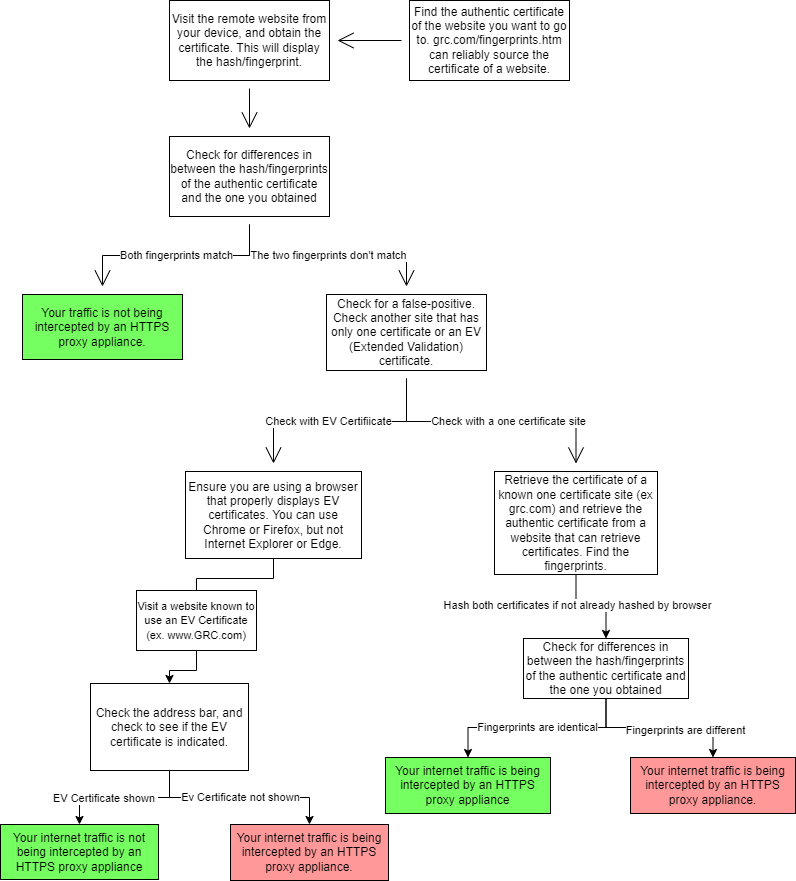

The diagram above was exported from draw.io. Its source (the exported page's mxGraphModel, read from the mxfile embedded in the PNG):
<mxGraphModel dx="1602" dy="1504" grid="0" gridSize="10" guides="1" tooltips="1" connect="1" arrows="1" fold="1" page="0" pageScale="1" pageWidth="850" pageHeight="1100" math="0" shadow="0">
  <root>
    <mxCell id="0" />
    <mxCell id="1" parent="0" />
    <mxCell id="lnc_fLGhbG72BuSEHaOi-5" style="edgeStyle=none;curved=1;rounded=0;orthogonalLoop=1;jettySize=auto;html=1;endArrow=open;startSize=14;endSize=14;sourcePerimeterSpacing=8;targetPerimeterSpacing=8;" parent="1" source="lnc_fLGhbG72BuSEHaOi-1" target="lnc_fLGhbG72BuSEHaOi-4" edge="1">
      <mxGeometry relative="1" as="geometry" />
    </mxCell>
    <mxCell id="lnc_fLGhbG72BuSEHaOi-1" value="Find the authentic certificate of the website you want to go to. grc.com/fingerprints.htm can reliably source the certificate of a website." style="rounded=0;whiteSpace=wrap;html=1;hachureGap=4;" parent="1" vertex="1">
      <mxGeometry x="360" y="313" width="160" height="80" as="geometry" />
    </mxCell>
    <mxCell id="lnc_fLGhbG72BuSEHaOi-7" style="edgeStyle=none;curved=1;rounded=0;orthogonalLoop=1;jettySize=auto;html=1;endArrow=open;startSize=14;endSize=14;sourcePerimeterSpacing=8;targetPerimeterSpacing=8;" parent="1" source="lnc_fLGhbG72BuSEHaOi-4" target="lnc_fLGhbG72BuSEHaOi-6" edge="1">
      <mxGeometry relative="1" as="geometry" />
    </mxCell>
    <mxCell id="lnc_fLGhbG72BuSEHaOi-4" value="Visit the remote website from your device, and obtain the certificate. This will display the hash/fingerprint." style="rounded=0;whiteSpace=wrap;html=1;hachureGap=4;" parent="1" vertex="1">
      <mxGeometry x="120" y="313" width="160" height="80" as="geometry" />
    </mxCell>
    <mxCell id="lnc_fLGhbG72BuSEHaOi-9" value="Both fingerprints match" style="edgeStyle=elbowEdgeStyle;rounded=0;orthogonalLoop=1;jettySize=auto;html=1;endArrow=open;startSize=14;endSize=14;sourcePerimeterSpacing=8;targetPerimeterSpacing=8;elbow=vertical;" parent="1" source="lnc_fLGhbG72BuSEHaOi-6" target="lnc_fLGhbG72BuSEHaOi-8" edge="1">
      <mxGeometry relative="1" as="geometry" />
    </mxCell>
    <mxCell id="lnc_fLGhbG72BuSEHaOi-11" value="The two fingerprints don't match" style="edgeStyle=elbowEdgeStyle;rounded=0;orthogonalLoop=1;jettySize=auto;html=1;endArrow=open;startSize=14;endSize=14;sourcePerimeterSpacing=8;targetPerimeterSpacing=8;elbow=vertical;" parent="1" source="lnc_fLGhbG72BuSEHaOi-6" target="lnc_fLGhbG72BuSEHaOi-10" edge="1">
      <mxGeometry relative="1" as="geometry" />
    </mxCell>
    <mxCell id="lnc_fLGhbG72BuSEHaOi-6" value="Check for differences in between the hash/fingerprints of the authentic certificate and the one you obtained" style="rounded=0;whiteSpace=wrap;html=1;hachureGap=4;" parent="1" vertex="1">
      <mxGeometry x="120" y="449" width="160" height="80" as="geometry" />
    </mxCell>
    <mxCell id="lnc_fLGhbG72BuSEHaOi-8" value="Your traffic is not being intercepted by an HTTPS proxy appliance." style="rounded=0;whiteSpace=wrap;html=1;hachureGap=4;fillColor=#76FF61;" parent="1" vertex="1">
      <mxGeometry x="-27" y="607" width="160" height="65" as="geometry" />
    </mxCell>
    <mxCell id="lnc_fLGhbG72BuSEHaOi-13" value="" style="edgeStyle=elbowEdgeStyle;rounded=0;orthogonalLoop=1;jettySize=auto;html=1;endArrow=open;startSize=14;endSize=14;sourcePerimeterSpacing=8;targetPerimeterSpacing=8;elbow=vertical;" parent="1" source="lnc_fLGhbG72BuSEHaOi-10" target="lnc_fLGhbG72BuSEHaOi-12" edge="1">
      <mxGeometry relative="1" as="geometry" />
    </mxCell>
    <mxCell id="VDKVGMXzHDXHf2LipqzW-8" value="Check with EV Certifiicate" style="edgeLabel;html=1;align=center;verticalAlign=middle;resizable=0;points=[];" parent="lnc_fLGhbG72BuSEHaOi-13" vertex="1" connectable="0">
      <mxGeometry x="0.1284" y="-1" relative="1" as="geometry">
        <mxPoint as="offset" />
      </mxGeometry>
    </mxCell>
    <mxCell id="lnc_fLGhbG72BuSEHaOi-15" style="edgeStyle=elbowEdgeStyle;rounded=0;orthogonalLoop=1;jettySize=auto;html=1;endArrow=open;startSize=14;endSize=14;sourcePerimeterSpacing=8;targetPerimeterSpacing=8;elbow=vertical;" parent="1" source="lnc_fLGhbG72BuSEHaOi-10" target="lnc_fLGhbG72BuSEHaOi-14" edge="1">
      <mxGeometry relative="1" as="geometry" />
    </mxCell>
    <mxCell id="VDKVGMXzHDXHf2LipqzW-9" value="Check with a one certificate site" style="edgeLabel;html=1;align=center;verticalAlign=middle;resizable=0;points=[];" parent="lnc_fLGhbG72BuSEHaOi-15" vertex="1" connectable="0">
      <mxGeometry x="0.1373" y="1" relative="1" as="geometry">
        <mxPoint as="offset" />
      </mxGeometry>
    </mxCell>
    <mxCell id="lnc_fLGhbG72BuSEHaOi-10" value="Check for a false-positive. Check another site that has only one certificate or an EV (Extended Validation) certificate." style="rounded=0;whiteSpace=wrap;html=1;hachureGap=4;" parent="1" vertex="1">
      <mxGeometry x="277" y="607" width="160" height="76" as="geometry" />
    </mxCell>
    <mxCell id="VDKVGMXzHDXHf2LipqzW-1" value="" style="edgeStyle=orthogonalEdgeStyle;rounded=0;orthogonalLoop=1;jettySize=auto;html=1;exitX=0.5;exitY=1;exitDx=0;exitDy=0;startArrow=none;" parent="1" source="Q2rWy2eZQRRDSBd8Yhpk-1" target="VDKVGMXzHDXHf2LipqzW-2" edge="1">
      <mxGeometry relative="1" as="geometry">
        <mxPoint x="211" y="987.1787923177083" as="targetPoint" />
      </mxGeometry>
    </mxCell>
    <mxCell id="lnc_fLGhbG72BuSEHaOi-12" value="Ensure you are using a browser that properly displays EV certificates. You can use Chrome or Firefox, but not Internet Explorer or Edge." style="rounded=0;whiteSpace=wrap;html=1;hachureGap=4;" parent="1" vertex="1">
      <mxGeometry x="136" y="784" width="176" height="87" as="geometry" />
    </mxCell>
    <mxCell id="VDKVGMXzHDXHf2LipqzW-10" style="edgeStyle=elbowEdgeStyle;rounded=0;orthogonalLoop=1;jettySize=auto;elbow=vertical;html=1;" parent="1" source="lnc_fLGhbG72BuSEHaOi-14" target="VDKVGMXzHDXHf2LipqzW-12" edge="1">
      <mxGeometry relative="1" as="geometry">
        <mxPoint x="565" y="988.1568756103516" as="targetPoint" />
      </mxGeometry>
    </mxCell>
    <mxCell id="VDKVGMXzHDXHf2LipqzW-11" value="Hash both certificates if not already hashed by browser" style="edgeLabel;html=1;align=center;verticalAlign=middle;resizable=0;points=[];" parent="VDKVGMXzHDXHf2LipqzW-10" vertex="1" connectable="0">
      <mxGeometry x="-0.3513" relative="1" as="geometry">
        <mxPoint as="offset" />
      </mxGeometry>
    </mxCell>
    <mxCell id="lnc_fLGhbG72BuSEHaOi-14" value="Retrieve the certificate of a known one certificate site (ex grc.com) and retrieve the authentic certificate from a website that can retrieve certificates. Find the fingerprints." style="rounded=0;whiteSpace=wrap;html=1;hachureGap=4;fillColor=#FFFFFF;" parent="1" vertex="1">
      <mxGeometry x="445" y="784" width="163" height="103" as="geometry" />
    </mxCell>
    <mxCell id="VDKVGMXzHDXHf2LipqzW-4" value="" style="edgeStyle=orthogonalEdgeStyle;rounded=0;orthogonalLoop=1;jettySize=auto;html=1;" parent="1" source="VDKVGMXzHDXHf2LipqzW-2" target="VDKVGMXzHDXHf2LipqzW-3" edge="1">
      <mxGeometry relative="1" as="geometry" />
    </mxCell>
    <mxCell id="VDKVGMXzHDXHf2LipqzW-5" value="EV Certificate shown&amp;nbsp;" style="edgeLabel;html=1;align=center;verticalAlign=middle;resizable=0;points=[];" parent="VDKVGMXzHDXHf2LipqzW-4" vertex="1" connectable="0">
      <mxGeometry x="0.2645" relative="1" as="geometry">
        <mxPoint as="offset" />
      </mxGeometry>
    </mxCell>
    <mxCell id="VDKVGMXzHDXHf2LipqzW-7" value="Ev Certificate not shown" style="edgeStyle=orthogonalEdgeStyle;rounded=0;orthogonalLoop=1;jettySize=auto;html=1;" parent="1" source="VDKVGMXzHDXHf2LipqzW-2" target="VDKVGMXzHDXHf2LipqzW-6" edge="1">
      <mxGeometry relative="1" as="geometry" />
    </mxCell>
    <mxCell id="VDKVGMXzHDXHf2LipqzW-2" value="Check the address bar, and check to see if the EV certificate is indicated." style="rounded=0;whiteSpace=wrap;html=1;" parent="1" vertex="1">
      <mxGeometry x="41" y="996" width="158" height="87" as="geometry" />
    </mxCell>
    <mxCell id="VDKVGMXzHDXHf2LipqzW-3" value="Your internet traffic is not being intercepted by an HTTPS proxy appliance" style="rounded=0;whiteSpace=wrap;html=1;fillColor=#76FF61;" parent="1" vertex="1">
      <mxGeometry x="-49" y="1137" width="158" height="55" as="geometry" />
    </mxCell>
    <mxCell id="VDKVGMXzHDXHf2LipqzW-6" value="Your internet traffic is being intercepted by an HTTPS proxy appliance." style="rounded=0;whiteSpace=wrap;html=1;fillColor=#FF9999;" parent="1" vertex="1">
      <mxGeometry x="181" y="1137" width="158" height="56" as="geometry" />
    </mxCell>
    <mxCell id="VDKVGMXzHDXHf2LipqzW-14" value="" style="edgeStyle=elbowEdgeStyle;rounded=0;orthogonalLoop=1;jettySize=auto;elbow=vertical;html=1;" parent="1" source="VDKVGMXzHDXHf2LipqzW-12" target="VDKVGMXzHDXHf2LipqzW-13" edge="1">
      <mxGeometry relative="1" as="geometry" />
    </mxCell>
    <mxCell id="VDKVGMXzHDXHf2LipqzW-17" value="Fingerprints are different" style="edgeLabel;html=1;align=center;verticalAlign=middle;resizable=0;points=[];" parent="VDKVGMXzHDXHf2LipqzW-14" vertex="1" connectable="0">
      <mxGeometry x="0.2686" y="-2" relative="1" as="geometry">
        <mxPoint x="1" as="offset" />
      </mxGeometry>
    </mxCell>
    <mxCell id="VDKVGMXzHDXHf2LipqzW-16" value="Fingerprints are identical" style="edgeStyle=elbowEdgeStyle;rounded=0;orthogonalLoop=1;jettySize=auto;elbow=vertical;html=1;" parent="1" source="VDKVGMXzHDXHf2LipqzW-12" target="VDKVGMXzHDXHf2LipqzW-15" edge="1">
      <mxGeometry relative="1" as="geometry" />
    </mxCell>
    <mxCell id="VDKVGMXzHDXHf2LipqzW-12" value="Check for differences in between the hash/fingerprints of the authentic certificate and the one you obtained" style="rounded=0;whiteSpace=wrap;html=1;fillColor=#FFFFFF;" parent="1" vertex="1">
      <mxGeometry x="474" y="951" width="165" height="60" as="geometry" />
    </mxCell>
    <mxCell id="VDKVGMXzHDXHf2LipqzW-13" value="Your internet traffic is being intercepted by an HTTPS proxy appliance." style="rounded=0;whiteSpace=wrap;html=1;fillColor=#FF9999;" parent="1" vertex="1">
      <mxGeometry x="581" y="1070" width="165" height="56" as="geometry" />
    </mxCell>
    <mxCell id="VDKVGMXzHDXHf2LipqzW-15" value="Your internet traffic is being intercepted by an HTTPS proxy appliance" style="rounded=0;whiteSpace=wrap;html=1;fillColor=#76FF61;" parent="1" vertex="1">
      <mxGeometry x="336" y="1070" width="165" height="56" as="geometry" />
    </mxCell>
    <mxCell id="Q2rWy2eZQRRDSBd8Yhpk-1" value="&lt;span style=&quot;font-size: 11px;&quot;&gt;Visit a website known to use an EV Certificate&lt;/span&gt;&lt;br style=&quot;font-size: 11px;&quot;&gt;&lt;span style=&quot;font-size: 11px;&quot;&gt;(ex. www.GRC.com)&lt;/span&gt;" style="rounded=0;whiteSpace=wrap;html=1;" parent="1" vertex="1">
      <mxGeometry x="87" y="903" width="120" height="60" as="geometry" />
    </mxCell>
    <mxCell id="Q2rWy2eZQRRDSBd8Yhpk-2" value="" style="edgeStyle=orthogonalEdgeStyle;rounded=0;orthogonalLoop=1;jettySize=auto;html=1;exitX=0.5;exitY=1;exitDx=0;exitDy=0;endArrow=none;" parent="1" source="lnc_fLGhbG72BuSEHaOi-12" target="Q2rWy2eZQRRDSBd8Yhpk-1" edge="1">
      <mxGeometry relative="1" as="geometry">
        <mxPoint x="137" y="944" as="targetPoint" />
        <mxPoint x="224" y="871" as="sourcePoint" />
      </mxGeometry>
    </mxCell>
  </root>
</mxGraphModel>